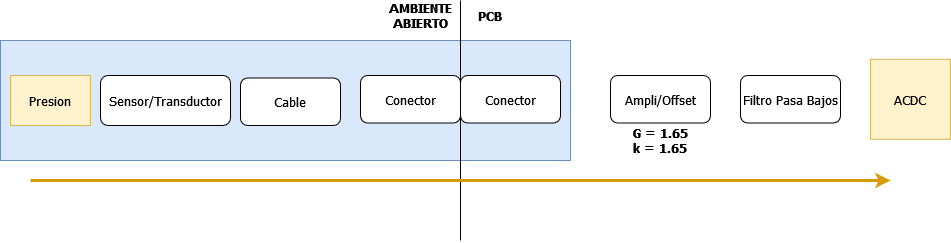

The diagram above was exported from draw.io. Its source (the exported page's mxGraphModel, read from the mxfile embedded in the PNG):
<mxGraphModel dx="1221" dy="621" grid="1" gridSize="10" guides="1" tooltips="1" connect="1" arrows="1" fold="1" page="1" pageScale="1" pageWidth="827" pageHeight="1169" math="0" shadow="0">
  <root>
    <mxCell id="0" />
    <mxCell id="1" parent="0" />
    <mxCell id="2" value="" style="rounded=0;whiteSpace=wrap;html=1;fontFamily=Tahoma;fontSize=13;fillColor=#dae8fc;strokeColor=#6c8ebf;" vertex="1" parent="1">
      <mxGeometry x="230" y="150" width="570" height="120" as="geometry" />
    </mxCell>
    <mxCell id="3" value="Presion" style="rounded=0;whiteSpace=wrap;html=1;fontFamily=Tahoma;fontSize=13;fillColor=#fff2cc;strokeColor=#d6b656;" vertex="1" parent="1">
      <mxGeometry x="240" y="185" width="80" height="50" as="geometry" />
    </mxCell>
    <mxCell id="4" value="Sensor/Transductor" style="rounded=1;whiteSpace=wrap;html=1;fontFamily=Tahoma;fontSize=13;" vertex="1" parent="1">
      <mxGeometry x="330" y="185" width="130" height="50" as="geometry" />
    </mxCell>
    <mxCell id="5" value="Cable" style="rounded=1;whiteSpace=wrap;html=1;fontFamily=Tahoma;fontSize=13;" vertex="1" parent="1">
      <mxGeometry x="470" y="187.5" width="100" height="47.5" as="geometry" />
    </mxCell>
    <mxCell id="6" value="Conector" style="rounded=1;whiteSpace=wrap;html=1;fontFamily=Tahoma;fontSize=13;" vertex="1" parent="1">
      <mxGeometry x="590" y="185" width="100" height="47.5" as="geometry" />
    </mxCell>
    <mxCell id="7" value="Conector" style="rounded=1;whiteSpace=wrap;html=1;fontFamily=Tahoma;fontSize=13;" vertex="1" parent="1">
      <mxGeometry x="690" y="185" width="100" height="47.5" as="geometry" />
    </mxCell>
    <mxCell id="8" value="Ampli/Offset" style="rounded=1;whiteSpace=wrap;html=1;fontFamily=Tahoma;fontSize=13;" vertex="1" parent="1">
      <mxGeometry x="840" y="185" width="100" height="47.5" as="geometry" />
    </mxCell>
    <mxCell id="9" value="Filtro Pasa Bajos" style="rounded=1;whiteSpace=wrap;html=1;fontFamily=Tahoma;fontSize=13;" vertex="1" parent="1">
      <mxGeometry x="970" y="185" width="100" height="47.5" as="geometry" />
    </mxCell>
    <mxCell id="10" value="ACDC" style="whiteSpace=wrap;html=1;aspect=fixed;fontFamily=Tahoma;fontSize=13;fillColor=#fff2cc;strokeColor=#d6b656;" vertex="1" parent="1">
      <mxGeometry x="1100" y="168.75" width="80" height="80" as="geometry" />
    </mxCell>
    <mxCell id="11" value="" style="endArrow=none;html=1;rounded=0;fontFamily=Tahoma;fontSize=13;exitX=0;exitY=0.5;exitDx=0;exitDy=0;entryX=0;entryY=0;entryDx=0;entryDy=0;" edge="1" source="7" target="14" parent="1">
      <mxGeometry width="50" height="50" relative="1" as="geometry">
        <mxPoint x="380" y="220" as="sourcePoint" />
        <mxPoint x="690" y="80" as="targetPoint" />
      </mxGeometry>
    </mxCell>
    <mxCell id="12" value="" style="endArrow=none;html=1;rounded=0;fontFamily=Tahoma;fontSize=13;" edge="1" parent="1">
      <mxGeometry width="50" height="50" relative="1" as="geometry">
        <mxPoint x="690" y="350" as="sourcePoint" />
        <mxPoint x="690" y="200" as="targetPoint" />
      </mxGeometry>
    </mxCell>
    <mxCell id="13" value="AMBIENTE ABIERTO" style="text;html=1;strokeColor=none;fillColor=none;align=center;verticalAlign=middle;whiteSpace=wrap;rounded=0;fontSize=13;fontFamily=Tahoma;fontStyle=1" vertex="1" parent="1">
      <mxGeometry x="620" y="110" width="60" height="30" as="geometry" />
    </mxCell>
    <mxCell id="14" value="PCB" style="text;html=1;strokeColor=none;fillColor=none;align=center;verticalAlign=middle;whiteSpace=wrap;rounded=0;fontSize=13;fontFamily=Tahoma;fontStyle=1" vertex="1" parent="1">
      <mxGeometry x="690" y="110" width="60" height="30" as="geometry" />
    </mxCell>
    <mxCell id="15" value="" style="endArrow=classic;html=1;rounded=0;fontFamily=Tahoma;fontSize=16;spacing=5;strokeWidth=3;fillColor=#ffe6cc;strokeColor=#d79b00;" edge="1" parent="1">
      <mxGeometry width="50" height="50" relative="1" as="geometry">
        <mxPoint x="260" y="290" as="sourcePoint" />
        <mxPoint x="1120" y="290" as="targetPoint" />
      </mxGeometry>
    </mxCell>
    <mxCell id="16" value="&lt;div&gt;G = 1.65&lt;/div&gt;&lt;div&gt;k = 1.65&lt;br&gt;&lt;/div&gt;" style="text;html=1;strokeColor=none;fillColor=none;align=center;verticalAlign=middle;whiteSpace=wrap;rounded=0;fontSize=13;fontFamily=Tahoma;fontStyle=1" vertex="1" parent="1">
      <mxGeometry x="860" y="235" width="60" height="30" as="geometry" />
    </mxCell>
  </root>
</mxGraphModel>